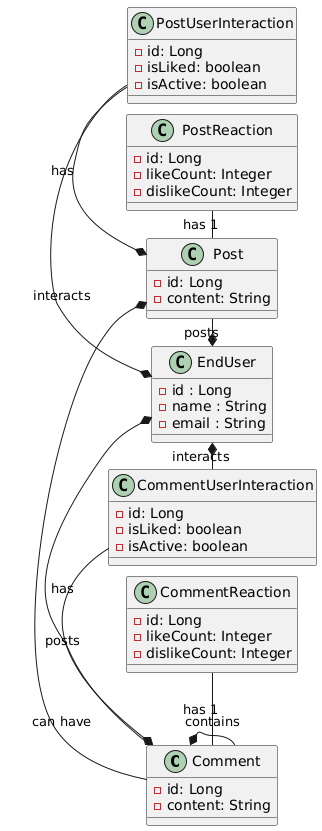

The diagram above was rendered by PlantUML. Its source (embedded in the PNG):
@startuml
left to right direction

skinparam nodesep 10
skinparam ranksep 20

together{
  class Comment {
    -id: Long
    -content: String
  }

  class CommentReaction {
    -id: Long
    -likeCount: Integer
    -dislikeCount: Integer
  }

  class CommentUserInteraction {
    -id: Long
    -isLiked: boolean
    -isActive: boolean
  }
}

class EndUser {
  -id : Long
  -name : String
  -email : String
}

together{
  class Post {
    -id: Long
    -content: String
  }

  class PostReaction {
    -id: Long
    -likeCount: Integer
    -dislikeCount: Integer
  }

  class PostUserInteraction {
    -id: Long
    -isLiked: boolean
    -isActive: boolean
  }
}

Comment *- CommentUserInteraction : has
Comment - CommentReaction : has 1
Comment *- Comment : contains
EndUser *- Post : posts
EndUser *- Comment : posts
Post *- Comment : can have
EndUser *- PostUserInteraction : interacts
EndUser *- CommentUserInteraction : interacts
Post - PostReaction : has 1

Post *- PostUserInteraction : has
@enduml